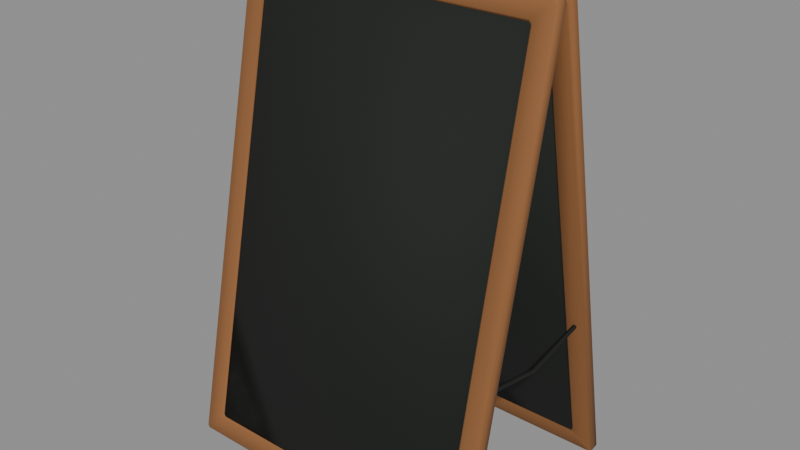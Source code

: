 # Source: pizarra_grande.blend  (saved by Blender 5.3.31; exported with 4.5.12 LTS)
import bpy
from mathutils import Matrix  # noqa: F401  (used for matrix-valued properties, if any)

bpy.ops.wm.read_factory_settings(use_empty=True)
scene = bpy.context.scene
scene.name = 'Scene'

# ---- materials (node trees are filled in below, after node groups)
mat_m_madera = bpy.data.materials.new('M_Madera')
mat_m_madera.diffuse_color = (0.2623, 0.107, 0.0331, 1.0)
mat_m_hierro = bpy.data.materials.new('M_Hierro')
mat_m_hierro.diffuse_color = (0.01938, 0.02217, 0.01938, 1.0)
mat_m_pizarra = bpy.data.materials.new('M_Pizarra')
mat_m_pizarra.diffuse_color = (0.006995, 0.01033, 0.006995, 1.0)

# ---- material node trees
mat_m_madera.use_nodes = True; mat_m_madera.node_tree.nodes.clear()
_N = mat_m_madera.node_tree.nodes; _L = mat_m_madera.node_tree.links
n0 = _N.new('ShaderNodeBsdfPrincipled'); n0.name = 'Principled BSDF'; n0.location = (-200, 100)
n0.inputs[0].default_value = (0.2623, 0.107, 0.0331, 1.0)
n0.inputs[2].default_value = 0.85
n0.inputs[10].default_value = 0.005
n1 = _N.new('ShaderNodeOutputMaterial'); n1.name = 'Material Output'; n1.location = (200, 100)
_L.new(n0.outputs[0], n1.inputs[0])
n1.is_active_output = True
mat_m_hierro.use_nodes = True; mat_m_hierro.node_tree.nodes.clear()
_N = mat_m_hierro.node_tree.nodes; _L = mat_m_hierro.node_tree.links
n0 = _N.new('ShaderNodeBsdfPrincipled'); n0.name = 'Principled BSDF'; n0.location = (-200, 100)
n0.inputs[0].default_value = (0.01938, 0.02217, 0.01938, 1.0)
n0.inputs[1].default_value = 0.5
n0.inputs[2].default_value = 0.6
n0.inputs[10].default_value = 0.005
n1 = _N.new('ShaderNodeOutputMaterial'); n1.name = 'Material Output'; n1.location = (200, 100)
_L.new(n0.outputs[0], n1.inputs[0])
n1.is_active_output = True
mat_m_pizarra.use_nodes = True; mat_m_pizarra.node_tree.nodes.clear()
_N = mat_m_pizarra.node_tree.nodes; _L = mat_m_pizarra.node_tree.links
n0 = _N.new('ShaderNodeBsdfPrincipled'); n0.name = 'Principled BSDF'; n0.location = (-200, 100)
n0.inputs[0].default_value = (0.006995, 0.01033, 0.006995, 1.0)
n0.inputs[2].default_value = 0.9
n0.inputs[10].default_value = 0.005
n1 = _N.new('ShaderNodeOutputMaterial'); n1.name = 'Material Output'; n1.location = (200, 100)
_L.new(n0.outputs[0], n1.inputs[0])
n1.is_active_output = True

# ---- meshes
me_pizarra_grande_cuerpo = bpy.data.meshes.new('pizarra_grande_cuerpo')
me_pizarra_grande_cuerpo.from_pydata([(0.175, -0.0035, 0.89), (0.175, 0.0035, 0.89), (0.175, 0.007, 0.884), (0.175, 0.0035, 0.8779), (-0.175, -0.0035, 0.8779), (-0.175, -0.007, 0.884), (-0.175, -0.0035, 0.89), (-0.175, 0.0035, 0.89), (-0.175, 0.007, 0.884), (-0.175, 0.0035, 0.8779), (-0.225, -0.0035, 0.8779), (-0.225, -0.007, 0.884), (-0.225, -0.0035, 0.89), (-0.225, 0.0035, 0.89), (-0.225, 0.007, 0.884), (-0.225, 0.0035, 0.8779), (0.2903, -0.2142, 0.008279), (0.296, -0.2112, 0.003534), (0.3, -0.2103, 0.007447), (0.296, -0.2131, 0.01381), (0.3, -0.02137, 0.8964), (0.296, -0.02054, 0.9003), (0.2903, -0.02529, 0.8973), (0.296, -0.02646, 0.8917), (-0.296, -0.02054, 0.9003), (-0.3, -0.02137, 0.8964), (-0.296, -0.02646, 0.8917), (-0.2903, -0.02529, 0.8973), (-0.3, -0.2103, 0.007447), (-0.296, -0.2112, 0.003534), (-0.2903, -0.2142, 0.008279), (-0.296, -0.2131, 0.01381), (0.2583, -0.2076, 0.03958), (0.264, -0.2064, 0.04511), (0.26, -0.202, 0.04657), (0.256, -0.2028, 0.04266), (0.2583, -0.03194, 0.866), (0.256, -0.02886, 0.8612), (0.26, -0.02969, 0.8573), (0.264, -0.03311, 0.8604), (-0.264, -0.03311, 0.8604), (-0.26, -0.02969, 0.8573), (-0.256, -0.02886, 0.8612), (-0.2583, -0.03194, 0.866), (-0.2583, -0.2076, 0.03958), (-0.256, -0.2028, 0.04266), (-0.26, -0.202, 0.04657), (-0.264, -0.2064, 0.04511), (0.3, -0.1937, 0.003913), (0.296, -0.1945, 0.0), (0.2903, -0.1898, 0.003081), (0.296, -0.1886, 0.008614), (0.3, -0.004744, 0.8929), (0.296, -0.002008, 0.8865), (0.2903, -0.0008316, 0.8921), (0.296, -0.003913, 0.8968), (-0.296, -0.003913, 0.8968), (-0.2903, -0.0008316, 0.8921), (-0.296, -0.002008, 0.8865), (-0.3, -0.004744, 0.8929), (-0.3, -0.1937, 0.003913), (-0.296, -0.1886, 0.008614), (-0.2903, -0.1898, 0.003081), (-0.296, -0.1945, 0.0), (0.2583, -0.1831, 0.03438), (0.256, -0.1862, 0.03913), (0.26, -0.1854, 0.04304), (0.264, -0.182, 0.03991), (0.26, -0.01306, 0.8538), (0.256, -0.01223, 0.8577), (0.2583, -0.007485, 0.8608), (0.264, -0.008661, 0.8552), (-0.256, -0.01223, 0.8577), (-0.26, -0.01306, 0.8538), (-0.264, -0.008661, 0.8552), (-0.2583, -0.007485, 0.8608), (-0.26, -0.1854, 0.04304), (-0.256, -0.1862, 0.03913), (-0.2583, -0.1831, 0.03438), (-0.264, -0.182, 0.03991), (0.26, 0.1854, 0.04304), (0.256, 0.1862, 0.03913), (0.2583, 0.1831, 0.03438), (0.264, 0.182, 0.03991), (0.256, 0.01223, 0.8577), (0.26, 0.01306, 0.8538), (0.264, 0.008661, 0.8552), (0.2583, 0.007485, 0.8608), (-0.26, 0.01306, 0.8538), (-0.256, 0.01223, 0.8577), (-0.2583, 0.007485, 0.8608), (-0.264, 0.008661, 0.8552), (-0.2583, 0.1831, 0.03438), (-0.256, 0.1862, 0.03913), (-0.26, 0.1854, 0.04304), (-0.264, 0.182, 0.03991), (0.3, 0.1937, 0.003913), (0.296, 0.1886, 0.008614), (0.2903, 0.1898, 0.003081), (0.296, 0.1945, 0.0), (0.296, 0.003913, 0.8968), (0.2903, 0.0008316, 0.8921), (0.296, 0.002008, 0.8865), (0.3, 0.004744, 0.8929), (-0.3, 0.004744, 0.8929), (-0.296, 0.002008, 0.8865), (-0.2903, 0.0008317, 0.8921), (-0.296, 0.003913, 0.8968), (-0.3, 0.1937, 0.003913), (-0.296, 0.1945, 0.0), (-0.2903, 0.1898, 0.003081), (-0.296, 0.1886, 0.008614), (0.2583, 0.2076, 0.03958), (0.256, 0.2028, 0.04266), (0.26, 0.202, 0.04657), (0.264, 0.2064, 0.04511), (0.264, 0.03311, 0.8604), (0.26, 0.02969, 0.8573), (0.256, 0.02886, 0.8612), (0.2583, 0.03194, 0.866), (-0.2583, 0.03194, 0.866), (-0.256, 0.02886, 0.8612), (-0.26, 0.02969, 0.8573), (-0.264, 0.03311, 0.8604), (-0.2583, 0.2076, 0.03958), (-0.264, 0.2064, 0.04511), (-0.26, 0.202, 0.04657), (-0.256, 0.2028, 0.04266), (0.3, 0.2103, 0.007447), (0.296, 0.2112, 0.003534), (0.2903, 0.2142, 0.008279), (0.296, 0.2131, 0.01381), (0.296, 0.02054, 0.9003), (0.3, 0.02137, 0.8964), (0.296, 0.02646, 0.8917), (0.2903, 0.02529, 0.8973), (-0.3, 0.02137, 0.8964), (-0.296, 0.02054, 0.9003), (-0.2903, 0.02529, 0.8973), (-0.296, 0.02646, 0.8917), (-0.2903, 0.2142, 0.008279), (-0.296, 0.2112, 0.003534), (-0.3, 0.2103, 0.007447), (-0.296, 0.2131, 0.01381), (0.175, -0.007, 0.884), (0.175, -0.0035, 0.8779), (0.225, 0.0035, 0.8779), (0.225, 0.007, 0.884), (0.225, 0.0035, 0.89), (0.225, -0.0035, 0.89), (0.225, -0.007, 0.884), (0.225, -0.0035, 0.8779), (-0.28, -0.1306, 0.2952), (-0.2835, -0.1302, 0.2972), (-0.2835, -0.1295, 0.3011), (-0.28, -0.1291, 0.3031), (-0.2765, -0.1295, 0.3011), (-0.2765, -0.1302, 0.2972), (-0.28, 0.0, 0.2701), (-0.2835, 0.0, 0.2721), (-0.2835, 0.0, 0.2762), (-0.28, 0.0, 0.2782), (-0.2765, 0.0, 0.2762), (-0.2765, 0.0, 0.2721), (-0.28, 0.1306, 0.2952), (-0.2835, 0.1302, 0.2972), (-0.2835, 0.1295, 0.3011), (-0.28, 0.1291, 0.3031), (-0.2765, 0.1295, 0.3011), (-0.2765, 0.1302, 0.2972), (0.28, -0.1306, 0.2952), (0.2765, -0.1302, 0.2972), (0.2765, -0.1295, 0.3011), (0.28, -0.1291, 0.3031), (0.2835, -0.1295, 0.3011), (0.2835, -0.1302, 0.2972), (0.28, 0.0, 0.2701), (0.2765, 0.0, 0.2721), (0.2765, 0.0, 0.2762), (0.28, 0.0, 0.2782), (0.2835, 0.0, 0.2762), (0.2835, 0.0, 0.2721), (0.28, 0.1306, 0.2952), (0.2765, 0.1302, 0.2972), (0.2765, 0.1295, 0.3011), (0.28, 0.1291, 0.3031), (0.2835, 0.1295, 0.3011), (0.2835, 0.1302, 0.2972)], [], [(145, 3, 146, 151), (144, 145, 151, 150), (3, 2, 147, 146), (9, 8, 7, 6, 5, 4), (0, 144, 150, 149), (11, 10, 4, 5), (13, 12, 6, 7), (15, 14, 8, 9), (146, 147, 148, 149, 150, 151), (145, 144, 0, 1, 2, 3), (10, 15, 9, 4), (2, 1, 148, 147), (14, 13, 7, 8), (10, 11, 12, 13, 14, 15), (1, 0, 149, 148), (12, 11, 5, 6), (16, 17, 18, 19), (20, 21, 22, 23), (24, 25, 26, 27), (28, 29, 30, 31), (32, 33, 34, 35), (36, 37, 38, 39), (40, 41, 42, 43), (44, 45, 46, 47), (48, 49, 50, 51), (52, 53, 54, 55), (56, 57, 58, 59), (60, 61, 62, 63), (64, 65, 66, 67), (68, 69, 70, 71), (72, 73, 74, 75), (76, 77, 78, 79), (32, 16, 19, 33), (18, 20, 23, 19), (22, 36, 39, 23), (38, 34, 33, 39), (52, 48, 51, 53), (50, 64, 67, 51), (66, 68, 71, 67), (70, 54, 53, 71), (17, 49, 48, 18), (55, 21, 20, 52), (65, 35, 34, 66), (37, 69, 68, 38), (21, 24, 27, 22), (26, 40, 43, 27), (42, 37, 36, 43), (56, 55, 54, 57), (69, 72, 75, 70), (74, 58, 57, 75), (59, 25, 24, 56), (41, 73, 72, 42), (25, 28, 31, 26), (30, 44, 47, 31), (46, 41, 40, 47), (60, 59, 58, 61), (73, 76, 79, 74), (78, 62, 61, 79), (63, 29, 28, 60), (45, 77, 76, 46), (29, 17, 16, 30), (35, 45, 44, 32), (49, 63, 62, 50), (77, 65, 64, 78), (30, 16, 32, 44), (19, 23, 39, 33), (18, 48, 52, 20), (29, 63, 49, 17), (21, 55, 56, 24), (22, 27, 43, 36), (25, 59, 60, 28), (26, 31, 47, 40), (34, 38, 68, 66), (45, 35, 65, 77), (37, 42, 72, 69), (41, 46, 76, 73), (51, 67, 71, 53), (62, 78, 64, 50), (54, 70, 75, 57), (58, 74, 79, 61), (80, 81, 82, 83), (84, 85, 86, 87), (88, 89, 90, 91), (92, 93, 94, 95), (96, 97, 98, 99), (100, 101, 102, 103), (104, 105, 106, 107), (108, 109, 110, 111), (112, 113, 114, 115), (116, 117, 118, 119), (120, 121, 122, 123), (124, 125, 126, 127), (128, 129, 130, 131), (132, 133, 134, 135), (136, 137, 138, 139), (140, 141, 142, 143), (81, 93, 92, 82), (109, 99, 98, 110), (113, 81, 80, 114), (117, 85, 84, 118), (121, 89, 88, 122), (93, 127, 126, 94), (122, 126, 125, 123), (141, 109, 108, 142), (127, 113, 112, 124), (99, 129, 128, 96), (103, 133, 132, 100), (89, 84, 87, 90), (82, 98, 97, 83), (85, 80, 83, 86), (100, 107, 106, 101), (90, 106, 105, 91), (142, 136, 139, 143), (94, 88, 91, 95), (96, 103, 102, 97), (118, 121, 120, 119), (114, 117, 116, 115), (130, 112, 115, 131), (134, 116, 119, 135), (110, 92, 95, 111), (124, 140, 143, 125), (104, 108, 111, 105), (133, 128, 131, 134), (137, 132, 135, 138), (129, 141, 140, 130), (86, 102, 101, 87), (107, 137, 136, 104), (138, 120, 123, 139), (117, 114, 80, 85), (102, 86, 83, 97), (113, 127, 93, 81), (98, 82, 92, 110), (121, 118, 84, 89), (106, 90, 87, 101), (126, 122, 88, 94), (111, 95, 91, 105), (133, 103, 96, 128), (129, 99, 109, 141), (137, 107, 100, 132), (142, 108, 104, 136), (130, 140, 124, 112), (134, 131, 115, 116), (138, 135, 119, 120), (143, 139, 123, 125), (152, 153, 159, 158), (153, 154, 160, 159), (154, 155, 161, 160), (155, 156, 162, 161), (156, 157, 163, 162), (157, 152, 158, 163), (158, 159, 165, 164), (159, 160, 166, 165), (160, 161, 167, 166), (161, 162, 168, 167), (162, 163, 169, 168), (163, 158, 164, 169), (170, 171, 177, 176), (171, 172, 178, 177), (172, 173, 179, 178), (173, 174, 180, 179), (174, 175, 181, 180), (175, 170, 176, 181), (176, 177, 183, 182), (177, 178, 184, 183), (178, 179, 185, 184), (179, 180, 186, 185), (180, 181, 187, 186), (181, 176, 182, 187)])
me_pizarra_grande_cuerpo.polygons.foreach_set('use_smooth', [True] * 168)
me_pizarra_grande_cuerpo.polygons.foreach_set('material_index', [1, 1, 1, 1, 1, 1, 1, 1, 1, 1, 1, 1, 1, 1, 1, 1, 0, 0, 0, 0, 0, 0, 0, 0, 0, 0, 0, 0, 0, 0, 0, 0, 0, 0, 0, 0, 0, 0, 0, 0, 0, 0, 0, 0, 0, 0, 0, 0, 0, 0, 0, 0, 0, 0, 0, 0, 0, 0, 0, 0, 0, 0, 0, 0, 0, 0, 0, 0, 0, 0, 0, 0, 0, 0, 0, 0, 0, 0, 0, 0, 0, 0, 0, 0, 0, 0, 0, 0, 0, 0, 0, 0, 0, 0, 0, 0, 0, 0, 0, 0, 0, 0, 0, 0, 0, 0, 0, 0, 0, 0, 0, 0, 0, 0, 0, 0, 0, 0, 0, 0, 0, 0, 0, 0, 0, 0, 0, 0, 0, 0, 0, 0, 0, 0, 0, 0, 0, 0, 0, 0, 0, 0, 0, 0, 1, 1, 1, 1, 1, 1, 1, 1, 1, 1, 1, 1, 1, 1, 1, 1, 1, 1, 1, 1, 1, 1, 1, 1])
_k = set([(0, 1), (0, 144), (1, 2), (2, 3), (3, 145), (4, 5), (4, 9), (5, 6), (6, 7), (7, 8), (8, 9), (10, 11), (10, 15), (11, 12), (12, 13), (13, 14), (14, 15), (144, 145), (146, 147), (146, 151), (147, 148), (148, 149), (149, 150), (150, 151), (152, 153), (152, 157), (153, 154), (154, 155), (155, 156), (156, 157), (164, 165), (164, 169), (165, 166), (166, 167), (167, 168), (168, 169), (170, 171), (170, 175), (171, 172), (172, 173), (173, 174), (174, 175), (182, 183), (182, 187), (183, 184), (184, 185), (185, 186), (186, 187)])
me_pizarra_grande_cuerpo.attributes.new('sharp_edge', 'BOOLEAN', 'EDGE').data.foreach_set('value', [ (min(e.vertices), max(e.vertices)) in _k for e in me_pizarra_grande_cuerpo.edges])
me_pizarra_grande_cuerpo.materials.append(mat_m_madera)
me_pizarra_grande_cuerpo.materials.append(mat_m_hierro)
me_pizarra_grande_cuerpo.update()
me_pieza_pizarra = bpy.data.meshes.new('pieza_pizarra')
me_pieza_pizarra.from_pydata([(-0.26, -0.2028, 0.04266), (-0.26, -0.02886, 0.8612), (-0.26, -0.1823, 0.03829), (-0.26, -0.008316, 0.8568), (0.26, -0.2028, 0.04266), (0.26, -0.02886, 0.8612), (0.26, -0.1823, 0.03829), (0.26, -0.008316, 0.8568)], [], [(0, 1, 3, 2), (2, 3, 7, 6), (6, 7, 5, 4), (4, 5, 1, 0), (2, 6, 4, 0), (7, 3, 1, 5)])
me_pieza_pizarra.polygons.foreach_set('use_smooth', [True] * 6)
_k = set([(0, 1), (0, 2), (0, 4), (1, 3), (1, 5), (2, 3), (2, 6), (3, 7), (4, 5), (4, 6), (5, 7), (6, 7)])
me_pieza_pizarra.attributes.new('sharp_edge', 'BOOLEAN', 'EDGE').data.foreach_set('value', [ (min(e.vertices), max(e.vertices)) in _k for e in me_pieza_pizarra.edges])
_uv = me_pieza_pizarra.uv_layers.new(name='Float2')
_uv.uv.foreach_set('vector', [0.0, 0.0, 0.0, 0.0, 0.0, 0.0, 0.0, 0.0, 0.0, 0.0, 0.0, 0.0, 0.0, 0.0, 0.0, 0.0, 0.0, 0.0, 0.0, 0.0, 0.0, 0.0, 0.0, 0.0, 1.0, 0.0, 1.0, 1.0, 0.0, 1.0, 0.0, 0.0, 0.0, 0.0, 0.0, 0.0, 0.0, 0.0, 0.0, 0.0, 0.0, 0.0, 0.0, 0.0, 0.0, 0.0, 0.0, 0.0])
me_pieza_pizarra.materials.append(mat_m_pizarra)
me_pieza_pizarra.update()
me_pieza_pizarra_2 = bpy.data.meshes.new('pieza_pizarra_2')
me_pieza_pizarra_2.from_pydata([(0.26, 0.2028, 0.04266), (0.26, 0.02886, 0.8612), (0.26, 0.1823, 0.03829), (0.26, 0.008316, 0.8568), (-0.26, 0.2028, 0.04266), (-0.26, 0.02886, 0.8612), (-0.26, 0.1823, 0.03829), (-0.26, 0.008316, 0.8568)], [], [(0, 1, 3, 2), (2, 3, 7, 6), (6, 7, 5, 4), (4, 5, 1, 0), (2, 6, 4, 0), (7, 3, 1, 5)])
me_pieza_pizarra_2.polygons.foreach_set('use_smooth', [True] * 6)
_k = set([(0, 1), (0, 2), (0, 4), (1, 3), (1, 5), (2, 3), (2, 6), (3, 7), (4, 5), (4, 6), (5, 7), (6, 7)])
me_pieza_pizarra_2.attributes.new('sharp_edge', 'BOOLEAN', 'EDGE').data.foreach_set('value', [ (min(e.vertices), max(e.vertices)) in _k for e in me_pieza_pizarra_2.edges])
_uv = me_pieza_pizarra_2.uv_layers.new(name='Float2')
_uv.uv.foreach_set('vector', [0.0, 0.0, 0.0, 0.0, 0.0, 0.0, 0.0, 0.0, 0.0, 0.0, 0.0, 0.0, 0.0, 0.0, 0.0, 0.0, 0.0, 0.0, 0.0, 0.0, 0.0, 0.0, 0.0, 0.0, 1.0, 0.0, 1.0, 1.0, 0.0, 1.0, 0.0, 0.0, 0.0, 0.0, 0.0, 0.0, 0.0, 0.0, 0.0, 0.0, 0.0, 0.0, 0.0, 0.0, 0.0, 0.0, 0.0, 0.0])
me_pieza_pizarra_2.materials.append(mat_m_pizarra)
me_pieza_pizarra_2.update()
me_pizarra_grande_colonly = bpy.data.meshes.new('pizarra_grande-colonly')
me_pizarra_grande_colonly.from_pydata([(-0.3, -0.2151, 0.005198), (-0.3, -0.02445, 0.902), (-0.3, -0.1906, 2.98e-08), (-0.3, 0.0, 0.8968), (0.3, -0.2151, 0.005198), (0.3, -0.02445, 0.902), (0.3, -0.1906, 2.98e-08), (0.3, 0.0, 0.8968), (-0.3, 0.1906, 2.98e-08), (-0.3, 0.0, 0.8968), (-0.3, 0.2151, 0.005198), (-0.3, 0.02445, 0.902), (0.3, 0.1906, 2.98e-08), (0.3, 0.0, 0.8968), (0.3, 0.2151, 0.005198), (0.3, 0.02445, 0.902)], [], [(0, 1, 3, 2), (2, 3, 7, 6), (6, 7, 5, 4), (4, 5, 1, 0), (2, 6, 4, 0), (7, 3, 1, 5), (8, 9, 11, 10), (10, 11, 15, 14), (14, 15, 13, 12), (12, 13, 9, 8), (10, 14, 12, 8), (15, 11, 9, 13)])
me_pizarra_grande_colonly.update()

# ---- objects
ob_pizarra_grande_cuerpo = bpy.data.objects.new('pizarra_grande_cuerpo', me_pizarra_grande_cuerpo)
ob_pieza_pizarra = bpy.data.objects.new('pieza_pizarra', me_pieza_pizarra)
ob_pieza_pizarra_2 = bpy.data.objects.new('pieza_pizarra_2', me_pieza_pizarra_2)
ob_pizarra_grande_colonly = bpy.data.objects.new('pizarra_grande-colonly', me_pizarra_grande_colonly)
ob_pizarra_grande = bpy.data.objects.new('pizarra_grande', None)

# ---- transforms, parenting, visibility, modifiers, constraints
ob_pizarra_grande_cuerpo.parent = ob_pizarra_grande
ob_pizarra_grande_cuerpo.location = (0.0, 0.0, 0.0)
ob_pieza_pizarra.parent = ob_pizarra_grande
ob_pieza_pizarra.location = (0.0, 0.0, 0.0)
ob_pieza_pizarra_2.parent = ob_pizarra_grande
ob_pieza_pizarra_2.location = (0.0, 0.0, 0.0)
ob_pizarra_grande_colonly.parent = ob_pizarra_grande
ob_pizarra_grande_colonly.location = (0.0, 0.0, 0.0)
ob_pizarra_grande_colonly.hide_render = True
ob_pizarra_grande_colonly.display_type = 'WIRE'
ob_pizarra_grande.location = (0.0, 0.0, 0.0)
ob_pizarra_grande.empty_display_size = 0.1

# ---- collection membership
scene.collection.objects.link(ob_pizarra_grande_cuerpo)
scene.collection.objects.link(ob_pieza_pizarra)
scene.collection.objects.link(ob_pieza_pizarra_2)
scene.collection.objects.link(ob_pizarra_grande_colonly)
scene.collection.objects.link(ob_pizarra_grande)

# ---- scene / render settings (as saved in the file)
scene.frame_start = 1; scene.frame_end = 250; scene.frame_set(1)
scene.render.engine = 'BLENDER_EEVEE_NEXT'
scene.render.bake_bias = 0.0
scene.render.bake_samples = 0
scene.render.compositor_device = 'GPU'
scene.eevee.use_volume_custom_range = False
scene.eevee.fast_gi_thickness_near = 0.1
scene.eevee.fast_gi_thickness_far = 0.0
scene.eevee.ray_tracing_options.screen_trace_thickness = 0.1
bpy.context.view_layer.update()

# ---- added for rendering (the .blend has no active camera and no usable light): camera, sun + grey world if the file has none
cam_auto = bpy.data.cameras.new('AutoCamera')
cam_auto.lens = 50.0
cam_auto.sensor_width = 36.0
cam_auto.clip_end = 1000.0
ob_auto_camera = bpy.data.objects.new('AutoCamera', cam_auto)
scene.collection.objects.link(ob_auto_camera)
ob_auto_camera.location = (1.07669, -1.29203, 1.31152)
ob_auto_camera.rotation_euler = (1.09748, -7.21219e-08, 0.694738)
scene.camera = ob_auto_camera
light_auto_sun = bpy.data.lights.new('AutoSun', 'SUN')
light_auto_sun.energy = 3.0
light_auto_sun.angle = 0.0523599
ob_auto_sun = bpy.data.objects.new('AutoSun', light_auto_sun)
scene.collection.objects.link(ob_auto_sun)
ob_auto_sun.rotation_euler = (0.872665, 0.174533, 0.523599)
if scene.world is None:
    world_auto = bpy.data.worlds.new('AutoWorld')
    world_auto.color = (0.3, 0.3, 0.3)
    scene.world = world_auto
bpy.context.view_layer.update()
